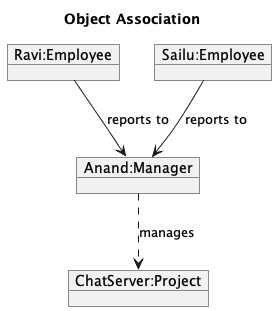

The diagram above was rendered by PlantUML. Its source (embedded in the PNG):
@startuml

title "Object Association"

object "Anand:Manager" as anand

object "Ravi:Employee" as ravi
object "Sailu:Employee" as sailu

ravi --> anand : reports to
sailu --> anand : reports to

object "ChatServer:Project" as chatServer

anand ..> chatServer : manages

@enduml